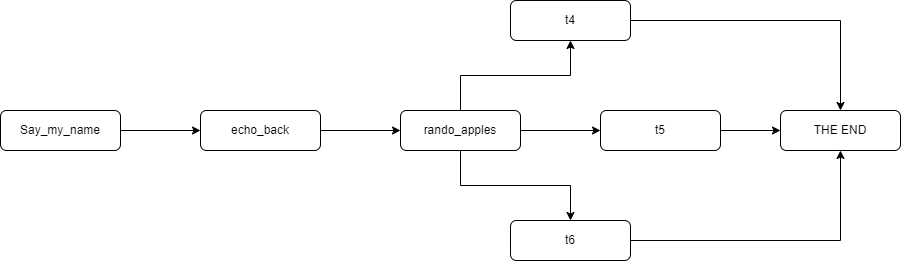

The diagram above was exported from draw.io. Its source (the exported page's mxGraphModel, read from the mxfile embedded in the PNG):
<mxGraphModel dx="1849" dy="507" grid="1" gridSize="10" guides="1" tooltips="1" connect="1" arrows="1" fold="1" page="1" pageScale="1" pageWidth="827" pageHeight="1169" math="0" shadow="0">
  <root>
    <mxCell id="WIyWlLk6GJQsqaUBKTNV-0" />
    <mxCell id="WIyWlLk6GJQsqaUBKTNV-1" parent="WIyWlLk6GJQsqaUBKTNV-0" />
    <mxCell id="HxtiREe_Rv4ACzfDZ0iL-1" value="" style="edgeStyle=orthogonalEdgeStyle;rounded=0;orthogonalLoop=1;jettySize=auto;html=1;" edge="1" parent="WIyWlLk6GJQsqaUBKTNV-1" source="WIyWlLk6GJQsqaUBKTNV-3" target="HxtiREe_Rv4ACzfDZ0iL-0">
      <mxGeometry relative="1" as="geometry" />
    </mxCell>
    <mxCell id="WIyWlLk6GJQsqaUBKTNV-3" value="Say_my_name" style="rounded=1;whiteSpace=wrap;html=1;fontSize=12;glass=0;strokeWidth=1;shadow=0;" parent="WIyWlLk6GJQsqaUBKTNV-1" vertex="1">
      <mxGeometry x="-30" y="250" width="120" height="40" as="geometry" />
    </mxCell>
    <mxCell id="HxtiREe_Rv4ACzfDZ0iL-3" value="" style="edgeStyle=orthogonalEdgeStyle;rounded=0;orthogonalLoop=1;jettySize=auto;html=1;" edge="1" parent="WIyWlLk6GJQsqaUBKTNV-1" source="HxtiREe_Rv4ACzfDZ0iL-0" target="HxtiREe_Rv4ACzfDZ0iL-2">
      <mxGeometry relative="1" as="geometry" />
    </mxCell>
    <mxCell id="HxtiREe_Rv4ACzfDZ0iL-0" value="echo_back" style="rounded=1;whiteSpace=wrap;html=1;fontSize=12;glass=0;strokeWidth=1;shadow=0;" vertex="1" parent="WIyWlLk6GJQsqaUBKTNV-1">
      <mxGeometry x="170" y="250" width="120" height="40" as="geometry" />
    </mxCell>
    <mxCell id="HxtiREe_Rv4ACzfDZ0iL-5" value="" style="edgeStyle=orthogonalEdgeStyle;rounded=0;orthogonalLoop=1;jettySize=auto;html=1;" edge="1" parent="WIyWlLk6GJQsqaUBKTNV-1" source="HxtiREe_Rv4ACzfDZ0iL-2" target="HxtiREe_Rv4ACzfDZ0iL-4">
      <mxGeometry relative="1" as="geometry" />
    </mxCell>
    <mxCell id="HxtiREe_Rv4ACzfDZ0iL-7" value="" style="edgeStyle=orthogonalEdgeStyle;rounded=0;orthogonalLoop=1;jettySize=auto;html=1;" edge="1" parent="WIyWlLk6GJQsqaUBKTNV-1" source="HxtiREe_Rv4ACzfDZ0iL-2" target="HxtiREe_Rv4ACzfDZ0iL-6">
      <mxGeometry relative="1" as="geometry" />
    </mxCell>
    <mxCell id="HxtiREe_Rv4ACzfDZ0iL-9" value="" style="edgeStyle=orthogonalEdgeStyle;rounded=0;orthogonalLoop=1;jettySize=auto;html=1;" edge="1" parent="WIyWlLk6GJQsqaUBKTNV-1" source="HxtiREe_Rv4ACzfDZ0iL-2" target="HxtiREe_Rv4ACzfDZ0iL-8">
      <mxGeometry relative="1" as="geometry" />
    </mxCell>
    <mxCell id="HxtiREe_Rv4ACzfDZ0iL-2" value="rando_apples" style="rounded=1;whiteSpace=wrap;html=1;fontSize=12;glass=0;strokeWidth=1;shadow=0;" vertex="1" parent="WIyWlLk6GJQsqaUBKTNV-1">
      <mxGeometry x="370" y="250" width="120" height="40" as="geometry" />
    </mxCell>
    <mxCell id="HxtiREe_Rv4ACzfDZ0iL-12" style="edgeStyle=orthogonalEdgeStyle;rounded=0;orthogonalLoop=1;jettySize=auto;html=1;" edge="1" parent="WIyWlLk6GJQsqaUBKTNV-1" source="HxtiREe_Rv4ACzfDZ0iL-4" target="HxtiREe_Rv4ACzfDZ0iL-10">
      <mxGeometry relative="1" as="geometry" />
    </mxCell>
    <mxCell id="HxtiREe_Rv4ACzfDZ0iL-4" value="t5" style="rounded=1;whiteSpace=wrap;html=1;fontSize=12;glass=0;strokeWidth=1;shadow=0;" vertex="1" parent="WIyWlLk6GJQsqaUBKTNV-1">
      <mxGeometry x="570" y="250" width="120" height="40" as="geometry" />
    </mxCell>
    <mxCell id="HxtiREe_Rv4ACzfDZ0iL-13" style="edgeStyle=orthogonalEdgeStyle;rounded=0;orthogonalLoop=1;jettySize=auto;html=1;entryX=0.5;entryY=0;entryDx=0;entryDy=0;" edge="1" parent="WIyWlLk6GJQsqaUBKTNV-1" source="HxtiREe_Rv4ACzfDZ0iL-6" target="HxtiREe_Rv4ACzfDZ0iL-10">
      <mxGeometry relative="1" as="geometry" />
    </mxCell>
    <mxCell id="HxtiREe_Rv4ACzfDZ0iL-6" value="t4" style="rounded=1;whiteSpace=wrap;html=1;fontSize=12;glass=0;strokeWidth=1;shadow=0;" vertex="1" parent="WIyWlLk6GJQsqaUBKTNV-1">
      <mxGeometry x="480" y="140" width="120" height="40" as="geometry" />
    </mxCell>
    <mxCell id="HxtiREe_Rv4ACzfDZ0iL-11" value="" style="edgeStyle=orthogonalEdgeStyle;rounded=0;orthogonalLoop=1;jettySize=auto;html=1;" edge="1" parent="WIyWlLk6GJQsqaUBKTNV-1" source="HxtiREe_Rv4ACzfDZ0iL-8" target="HxtiREe_Rv4ACzfDZ0iL-10">
      <mxGeometry relative="1" as="geometry" />
    </mxCell>
    <mxCell id="HxtiREe_Rv4ACzfDZ0iL-8" value="t6" style="rounded=1;whiteSpace=wrap;html=1;fontSize=12;glass=0;strokeWidth=1;shadow=0;" vertex="1" parent="WIyWlLk6GJQsqaUBKTNV-1">
      <mxGeometry x="480" y="360" width="120" height="40" as="geometry" />
    </mxCell>
    <mxCell id="HxtiREe_Rv4ACzfDZ0iL-10" value="THE END" style="rounded=1;whiteSpace=wrap;html=1;fontSize=12;glass=0;strokeWidth=1;shadow=0;" vertex="1" parent="WIyWlLk6GJQsqaUBKTNV-1">
      <mxGeometry x="750" y="250" width="120" height="40" as="geometry" />
    </mxCell>
  </root>
</mxGraphModel>